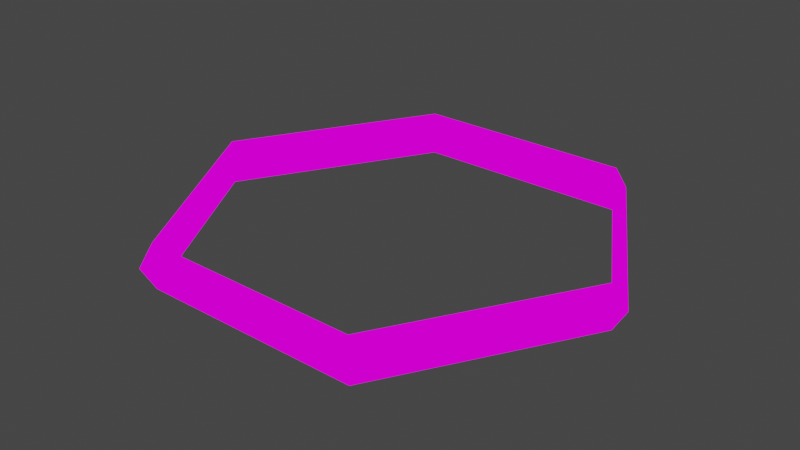 # Source: scienceTubering.blend  (saved by Blender 2.82.7; exported with 4.5.12 LTS)
import bpy
from mathutils import Matrix  # noqa: F401  (used for matrix-valued properties, if any)

bpy.ops.wm.read_factory_settings(use_empty=True)
scene = bpy.context.scene
scene.name = 'Scene'

# ---- collections
col_collection = bpy.data.collections.new('Collection'); scene.collection.children.link(col_collection)

# ---- images (referenced by path relative to the original .blend; pixels are not part of the script)
import os
ASSET_DIR = os.environ.get("B2B_ASSET_DIR", "")  # directory of the original .blend (textures are referenced by path, not embedded)
HERE = os.path.dirname(os.path.abspath(__file__))  # packed textures are extracted next to this script under _unpacked/

def load_image(name, relpath, width, height, colorspace="sRGB"):
    """Load a texture the original file referenced (path relative to the .blend, or extracted next to this script)."""
    p = next((c for c in (os.path.join(HERE, relpath), os.path.join(ASSET_DIR, relpath)) if relpath and os.path.exists(c)), "")
    if p:
        img = bpy.data.images.load(p, check_existing=True)
        img.name = name
    else:  # same state as the original file: an image datablock whose file is absent (Cycles renders it pink)
        img = bpy.data.images.new(name, width, height)
        img.source = "FILE"
        img.filepath = "//" + (relpath or name)
    img.colorspace_settings.name = colorspace
    return img
img_vestaofficesciencetube_png = load_image('vestaOfficeScienceTube.png', 'vestaOfficeScienceTube.png', 1024, 1024, 'sRGB')

# ---- materials (node trees are filled in below, after node groups)
mat_vestaofficesciencetube = bpy.data.materials.new('vestaOfficeScienceTube')
mat_vestaofficesciencetube.use_transparent_shadow = False

# ---- material node trees
mat_vestaofficesciencetube.use_nodes = True; mat_vestaofficesciencetube.node_tree.nodes.clear()
_N = mat_vestaofficesciencetube.node_tree.nodes; _L = mat_vestaofficesciencetube.node_tree.links
n0 = _N.new('ShaderNodeOutputMaterial'); n0.name = 'Material Output'; n0.location = (400, 0)
n1 = _N.new('ShaderNodeLightPath'); n1.name = 'Light Path'; n1.location = (0, 250)
n2 = _N.new('ShaderNodeBsdfTransparent'); n2.name = 'Transparent BSDF'; n2.location = (-200, -100)
n3 = _N.new('ShaderNodeEmission'); n3.name = 'Emission'; n3.location = (-200, -200)
n4 = _N.new('ShaderNodeMixShader'); n4.name = 'Mix Shader'; n4.location = (200, 0)
n5 = _N.new('ShaderNodeMixShader'); n5.name = 'Mix Shader.001'; n5.location = (0, -100)
n6 = _N.new('ShaderNodeTexImage'); n6.name = 'Image Texture'; n6.location = (-500, 100)
n6.image = img_vestaofficesciencetube_png
n6.interpolation = 'Closest'
_L.new(n6.outputs[0], n3.inputs[0])
_L.new(n6.outputs[1], n5.inputs[0])
_L.new(n2.outputs[0], n5.inputs[1])
_L.new(n2.outputs[0], n4.inputs[1])
_L.new(n3.outputs[0], n5.inputs[2])
_L.new(n5.outputs[0], n4.inputs[2])
_L.new(n1.outputs[0], n4.inputs[0])
_L.new(n4.outputs[0], n0.inputs[0])
n0.is_active_output = True

# ---- world
world_world = bpy.data.worlds.new('World'); scene.world = world_world
world_world.use_nodes = True; world_world.node_tree.nodes.clear()
_N = world_world.node_tree.nodes; _L = world_world.node_tree.links
n0 = _N.new('ShaderNodeOutputWorld'); n0.name = 'World Output'; n0.location = (300, 300)
n1 = _N.new('ShaderNodeBackground'); n1.name = 'Background'; n1.location = (10, 300)
n1.inputs[0].default_value = (0.05088, 0.05088, 0.05088, 1.0)
_L.new(n1.outputs[0], n0.inputs[0])
n0.is_active_output = True
world_world.color = (0.05088, 0.05088, 0.05088)
world_world.use_sun_shadow = False
world_world.sun_shadow_jitter_overblur = 0.0

# ---- meshes
me_torus = bpy.data.meshes.new('Torus')
me_torus.from_pydata([(0.76, 4.824e-09, 0.0), (0.7181, 3.16e-10, 0.07269), (0.7181, 3.16e-10, -0.07269), (0.38, 0.6582, 0.0), (0.3591, 0.6219, 0.07269), (0.3591, 0.6219, -0.07269), (-0.38, 0.6582, 0.0), (-0.3591, 0.6219, 0.07269), (-0.3591, 0.6219, -0.07269), (-0.76, 7.126e-08, 0.0), (-0.7181, 6.31e-08, 0.07269), (-0.7181, 6.31e-08, -0.07269), (-0.38, -0.6582, 0.0), (-0.3591, -0.6219, 0.07269), (-0.3591, -0.6219, -0.07269), (0.38, -0.6582, 0.0), (0.3591, -0.6219, 0.07269), (0.3591, -0.6219, -0.07269)], [], [(0, 3, 4, 1), (1, 4, 5, 2), (2, 5, 3, 0), (3, 6, 7, 4), (4, 7, 8, 5), (5, 8, 6, 3), (6, 9, 10, 7), (7, 10, 11, 8), (8, 11, 9, 6), (9, 12, 13, 10), (10, 13, 14, 11), (11, 14, 12, 9), (12, 15, 16, 13), (13, 16, 17, 14), (14, 17, 15, 12), (15, 0, 1, 16), (16, 1, 2, 17), (17, 2, 0, 15)])
_uv = me_torus.uv_layers.new(name='UVMap')
_uv.uv.foreach_set('vector', [0.9919, 0.2188, 0.7724, 0.2188, 0.7886, 0.1771, 0.9754, 0.1771, 0.7886, 0.1875, 0.9675, 0.1875, 0.9675, 0.2292, 0.7886, 0.2292, 0.9106, 0.3333, 0.813, 0.09375, 0.8293, 0.07292, 0.9431, 0.3542, 0.626, 0.6875, 0.4146, 0.6875, 0.4309, 0.6458, 0.6098, 0.6458, 0.6098, 0.6875, 0.4309, 0.6875, 0.4309, 0.6458, 0.6098, 0.6458, 0.3008, 0.5938, 0.4797, 0.6979, 0.4959, 0.7396, 0.2846, 0.625, 0.9837, 0.2188, 0.7642, 0.2188, 0.7807, 0.1771, 0.9675, 0.1771, 0.7886, 0.1875, 0.9675, 0.1875, 0.9675, 0.2292, 0.7886, 0.2292, 0.7886, 0.1875, 0.9754, 0.2812, 0.9919, 0.2604, 0.7724, 0.1354, 0.4553, 0.7812, 0.5691, 0.5521, 0.5854, 0.5836, 0.4878, 0.7812, 0.3089, 0.7292, 0.4715, 0.6042, 0.4715, 0.6042, 0.3089, 0.7292, 0.3008, 0.7083, 0.4551, 0.5836, 0.4797, 0.6042, 0.3008, 0.7497, 0.9837, 0.2292, 0.7724, 0.2292, 0.7886, 0.1875, 0.9675, 0.1875, 0.9675, 0.2292, 0.7886, 0.2292, 0.7886, 0.1875, 0.9675, 0.1875, 0.8618, 0.3229, 0.8618, 0.09375, 0.8943, 0.07292, 0.8943, 0.3438, 0.4146, 0.6562, 0.6341, 0.6562, 0.6179, 0.6979, 0.4309, 0.6979, 0.439, 0.6875, 0.3415, 0.6875, 0.3415, 0.6458, 0.439, 0.6458, 0.4551, 0.6562, 0.3577, 0.6562, 0.3254, 0.6771, 0.439, 0.6771])
me_torus.materials.append(mat_vestaofficesciencetube)
me_torus.use_remesh_fix_poles = True
me_torus.use_remesh_preserve_attributes = False
me_torus.use_mirror_vertex_groups = False
me_torus.update()

# ---- objects
ob_torus = bpy.data.objects.new('Torus', me_torus)

# ---- transforms, parenting, visibility, modifiers, constraints
ob_torus.location = (0.0, 0.0, 0.0)
ob_torus.lineart.crease_threshold = 0.0

# ---- collection membership
col_collection.objects.link(ob_torus)

# ---- scene / render settings (as saved in the file)
scene.frame_start = 1; scene.frame_end = 250; scene.frame_set(1)
scene.render.engine = 'BLENDER_EEVEE_NEXT'
scene.cycles.use_denoising = False
scene.cycles.samples = 128
scene.cycles.sampling_pattern = 'TABULATED_SOBOL'
scene.cycles.use_adaptive_sampling = False
scene.cycles.use_light_tree = False
scene.view_settings.view_transform = 'Filmic'
bpy.context.view_layer.update()

# ---- added for rendering (the .blend has no active camera): camera
cam_auto = bpy.data.cameras.new('AutoCamera')
cam_auto.lens = 50.0
cam_auto.sensor_width = 36.0
cam_auto.clip_end = 1000.0
ob_auto_camera = bpy.data.objects.new('AutoCamera', cam_auto)
scene.collection.objects.link(ob_auto_camera)
ob_auto_camera.location = (1.86522, -2.23827, 1.49218)
ob_auto_camera.rotation_euler = (1.09748, -7.21219e-08, 0.694738)
scene.camera = ob_auto_camera
bpy.context.view_layer.update()

